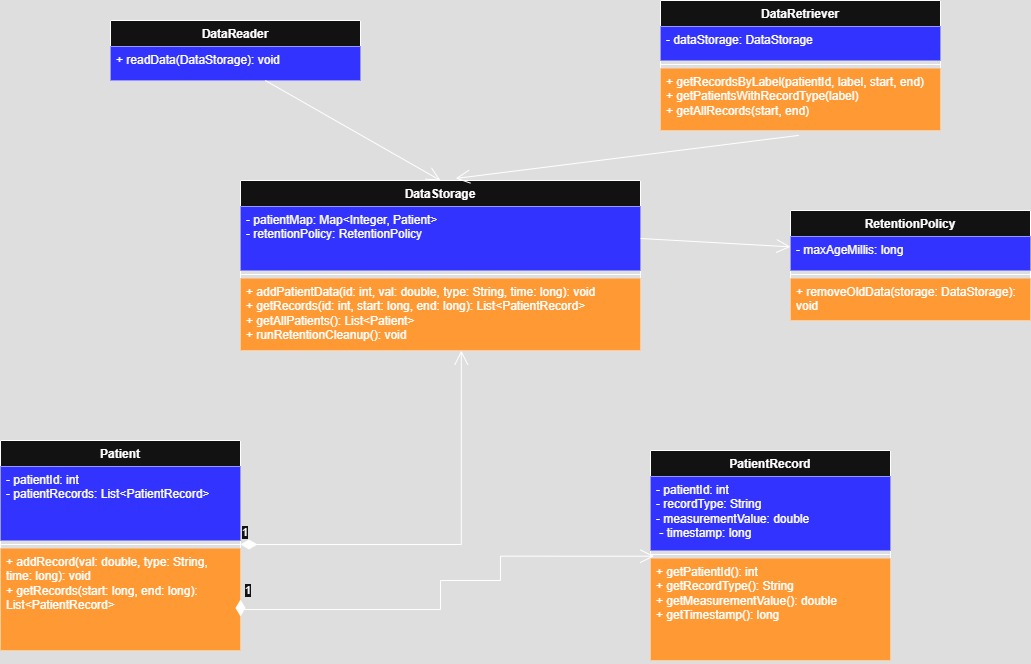

The diagram above was exported from draw.io. Its source (the exported page's mxGraphModel, read from the mxfile embedded in the PNG):
<mxGraphModel dx="2562" dy="2094" grid="1" gridSize="10" guides="1" tooltips="1" connect="1" arrows="1" fold="1" page="1" pageScale="1" pageWidth="827" pageHeight="1169" math="0" shadow="0">
  <root>
    <mxCell id="0" />
    <mxCell id="1" parent="0" />
    <mxCell id="8nXeyh_6qIyo1GWSWRDJ-5" value="DataStorage" style="swimlane;fontStyle=1;align=center;verticalAlign=top;childLayout=stackLayout;horizontal=1;startSize=26;horizontalStack=0;resizeParent=1;resizeParentMax=0;resizeLast=0;collapsible=1;marginBottom=0;whiteSpace=wrap;html=1;" vertex="1" parent="1">
      <mxGeometry x="60" y="-40" width="400" height="170" as="geometry" />
    </mxCell>
    <mxCell id="8nXeyh_6qIyo1GWSWRDJ-6" value="- patientMap: Map&amp;lt;Integer, Patient&amp;gt;&lt;div&gt;- retentionPolicy: RetentionPolicy&amp;nbsp;&lt;/div&gt;" style="text;strokeColor=none;fillColor=light-dark(transparent,#3333FF);align=left;verticalAlign=top;spacingLeft=4;spacingRight=4;overflow=hidden;rotatable=0;points=[[0,0.5],[1,0.5]];portConstraint=eastwest;whiteSpace=wrap;html=1;" vertex="1" parent="8nXeyh_6qIyo1GWSWRDJ-5">
      <mxGeometry y="26" width="400" height="64" as="geometry" />
    </mxCell>
    <mxCell id="8nXeyh_6qIyo1GWSWRDJ-7" value="" style="line;strokeWidth=1;fillColor=none;align=left;verticalAlign=middle;spacingTop=-1;spacingLeft=3;spacingRight=3;rotatable=0;labelPosition=right;points=[];portConstraint=eastwest;strokeColor=inherit;" vertex="1" parent="8nXeyh_6qIyo1GWSWRDJ-5">
      <mxGeometry y="90" width="400" height="8" as="geometry" />
    </mxCell>
    <mxCell id="8nXeyh_6qIyo1GWSWRDJ-8" value="+ addPatientData(id: int, val: double, type: String, time: long): void&lt;div&gt;+ getRecords(id: int, start: long, end: long): List&amp;lt;PatientRecord&amp;gt;&lt;/div&gt;&lt;div&gt;+ getAllPatients(): List&amp;lt;Patient&amp;gt;&lt;/div&gt;&lt;div&gt;+ runRetentionCleanup(): void&lt;/div&gt;" style="text;strokeColor=none;fillColor=light-dark(transparent,#FF9933);align=left;verticalAlign=top;spacingLeft=4;spacingRight=4;overflow=hidden;rotatable=0;points=[[0,0.5],[1,0.5]];portConstraint=eastwest;whiteSpace=wrap;html=1;" vertex="1" parent="8nXeyh_6qIyo1GWSWRDJ-5">
      <mxGeometry y="98" width="400" height="72" as="geometry" />
    </mxCell>
    <mxCell id="8nXeyh_6qIyo1GWSWRDJ-11" value="Patient" style="swimlane;fontStyle=1;align=center;verticalAlign=top;childLayout=stackLayout;horizontal=1;startSize=26;horizontalStack=0;resizeParent=1;resizeParentMax=0;resizeLast=0;collapsible=1;marginBottom=0;whiteSpace=wrap;html=1;" vertex="1" parent="1">
      <mxGeometry x="-180" y="220" width="240" height="210" as="geometry" />
    </mxCell>
    <mxCell id="8nXeyh_6qIyo1GWSWRDJ-12" value="- patientId: int&amp;nbsp;&lt;div&gt;- patientRecords: List&amp;lt;PatientRecord&amp;gt;&lt;/div&gt;" style="text;strokeColor=none;fillColor=light-dark(transparent,#3333FF);align=left;verticalAlign=top;spacingLeft=4;spacingRight=4;overflow=hidden;rotatable=0;points=[[0,0.5],[1,0.5]];portConstraint=eastwest;whiteSpace=wrap;html=1;" vertex="1" parent="8nXeyh_6qIyo1GWSWRDJ-11">
      <mxGeometry y="26" width="240" height="74" as="geometry" />
    </mxCell>
    <mxCell id="8nXeyh_6qIyo1GWSWRDJ-13" value="" style="line;strokeWidth=1;fillColor=none;align=left;verticalAlign=middle;spacingTop=-1;spacingLeft=3;spacingRight=3;rotatable=0;labelPosition=right;points=[];portConstraint=eastwest;strokeColor=inherit;" vertex="1" parent="8nXeyh_6qIyo1GWSWRDJ-11">
      <mxGeometry y="100" width="240" height="8" as="geometry" />
    </mxCell>
    <mxCell id="8nXeyh_6qIyo1GWSWRDJ-14" value="+ addRecord(val: double, type: String, time: long): void&lt;div&gt;+ getRecords(start: long, end: long): List&amp;lt;PatientRecord&amp;gt;&lt;/div&gt;" style="text;strokeColor=none;fillColor=light-dark(transparent,#FF9933);align=left;verticalAlign=top;spacingLeft=4;spacingRight=4;overflow=hidden;rotatable=0;points=[[0,0.5],[1,0.5]];portConstraint=eastwest;whiteSpace=wrap;html=1;" vertex="1" parent="8nXeyh_6qIyo1GWSWRDJ-11">
      <mxGeometry y="108" width="240" height="102" as="geometry" />
    </mxCell>
    <mxCell id="8nXeyh_6qIyo1GWSWRDJ-15" value="PatientRecord" style="swimlane;fontStyle=1;align=center;verticalAlign=top;childLayout=stackLayout;horizontal=1;startSize=26;horizontalStack=0;resizeParent=1;resizeParentMax=0;resizeLast=0;collapsible=1;marginBottom=0;whiteSpace=wrap;html=1;" vertex="1" parent="1">
      <mxGeometry x="470" y="230" width="240" height="210" as="geometry" />
    </mxCell>
    <mxCell id="8nXeyh_6qIyo1GWSWRDJ-16" value="- patientId: int&amp;nbsp;&lt;div&gt;- recordType: String&amp;nbsp;&amp;nbsp;&lt;/div&gt;&lt;div&gt;- measurementValue: double&amp;nbsp;&lt;/div&gt;&lt;div&gt;&amp;nbsp;- timestamp: long&lt;/div&gt;" style="text;strokeColor=none;fillColor=light-dark(transparent,#3333FF);align=left;verticalAlign=top;spacingLeft=4;spacingRight=4;overflow=hidden;rotatable=0;points=[[0,0.5],[1,0.5]];portConstraint=eastwest;whiteSpace=wrap;html=1;" vertex="1" parent="8nXeyh_6qIyo1GWSWRDJ-15">
      <mxGeometry y="26" width="240" height="74" as="geometry" />
    </mxCell>
    <mxCell id="8nXeyh_6qIyo1GWSWRDJ-17" value="" style="line;strokeWidth=1;fillColor=none;align=left;verticalAlign=middle;spacingTop=-1;spacingLeft=3;spacingRight=3;rotatable=0;labelPosition=right;points=[];portConstraint=eastwest;strokeColor=inherit;" vertex="1" parent="8nXeyh_6qIyo1GWSWRDJ-15">
      <mxGeometry y="100" width="240" height="8" as="geometry" />
    </mxCell>
    <mxCell id="8nXeyh_6qIyo1GWSWRDJ-18" value="+ getPatientId(): int&lt;div&gt;+ getRecordType(): String&lt;/div&gt;&lt;div&gt;+ getMeasurementValue(): double&lt;/div&gt;&lt;div&gt;+ getTimestamp(): long&lt;/div&gt;" style="text;strokeColor=none;fillColor=light-dark(transparent,#FF9933);align=left;verticalAlign=top;spacingLeft=4;spacingRight=4;overflow=hidden;rotatable=0;points=[[0,0.5],[1,0.5]];portConstraint=eastwest;whiteSpace=wrap;html=1;" vertex="1" parent="8nXeyh_6qIyo1GWSWRDJ-15">
      <mxGeometry y="108" width="240" height="102" as="geometry" />
    </mxCell>
    <mxCell id="8nXeyh_6qIyo1GWSWRDJ-19" value="RetentionPolicy" style="swimlane;fontStyle=1;align=center;verticalAlign=top;childLayout=stackLayout;horizontal=1;startSize=26;horizontalStack=0;resizeParent=1;resizeParentMax=0;resizeLast=0;collapsible=1;marginBottom=0;whiteSpace=wrap;html=1;" vertex="1" parent="1">
      <mxGeometry x="610" y="-10" width="240" height="110" as="geometry" />
    </mxCell>
    <mxCell id="8nXeyh_6qIyo1GWSWRDJ-20" value="- maxAgeMillis: long" style="text;strokeColor=none;fillColor=light-dark(transparent,#3333FF);align=left;verticalAlign=top;spacingLeft=4;spacingRight=4;overflow=hidden;rotatable=0;points=[[0,0.5],[1,0.5]];portConstraint=eastwest;whiteSpace=wrap;html=1;" vertex="1" parent="8nXeyh_6qIyo1GWSWRDJ-19">
      <mxGeometry y="26" width="240" height="34" as="geometry" />
    </mxCell>
    <mxCell id="8nXeyh_6qIyo1GWSWRDJ-21" value="" style="line;strokeWidth=1;fillColor=none;align=left;verticalAlign=middle;spacingTop=-1;spacingLeft=3;spacingRight=3;rotatable=0;labelPosition=right;points=[];portConstraint=eastwest;strokeColor=inherit;" vertex="1" parent="8nXeyh_6qIyo1GWSWRDJ-19">
      <mxGeometry y="60" width="240" height="8" as="geometry" />
    </mxCell>
    <mxCell id="8nXeyh_6qIyo1GWSWRDJ-22" value="+ removeOldData(storage: DataStorage): void" style="text;strokeColor=none;fillColor=light-dark(transparent,#FF9933);align=left;verticalAlign=top;spacingLeft=4;spacingRight=4;overflow=hidden;rotatable=0;points=[[0,0.5],[1,0.5]];portConstraint=eastwest;whiteSpace=wrap;html=1;" vertex="1" parent="8nXeyh_6qIyo1GWSWRDJ-19">
      <mxGeometry y="68" width="240" height="42" as="geometry" />
    </mxCell>
    <mxCell id="8nXeyh_6qIyo1GWSWRDJ-23" value="DataReader" style="swimlane;fontStyle=1;align=center;verticalAlign=top;childLayout=stackLayout;horizontal=1;startSize=26;horizontalStack=0;resizeParent=1;resizeParentMax=0;resizeLast=0;collapsible=1;marginBottom=0;whiteSpace=wrap;html=1;" vertex="1" parent="1">
      <mxGeometry x="-70" y="-200" width="250" height="60" as="geometry">
        <mxRectangle x="-70" y="110" width="110" height="40" as="alternateBounds" />
      </mxGeometry>
    </mxCell>
    <mxCell id="8nXeyh_6qIyo1GWSWRDJ-24" value="+ readData(DataStorage): void" style="text;strokeColor=none;fillColor=light-dark(transparent,#3333FF);align=left;verticalAlign=top;spacingLeft=4;spacingRight=4;overflow=hidden;rotatable=0;points=[[0,0.5],[1,0.5]];portConstraint=eastwest;whiteSpace=wrap;html=1;" vertex="1" parent="8nXeyh_6qIyo1GWSWRDJ-23">
      <mxGeometry y="26" width="250" height="34" as="geometry" />
    </mxCell>
    <mxCell id="8nXeyh_6qIyo1GWSWRDJ-27" value="DataRetriever" style="swimlane;fontStyle=1;align=center;verticalAlign=top;childLayout=stackLayout;horizontal=1;startSize=26;horizontalStack=0;resizeParent=1;resizeParentMax=0;resizeLast=0;collapsible=1;marginBottom=0;whiteSpace=wrap;html=1;" vertex="1" parent="1">
      <mxGeometry x="480" y="-220" width="280" height="130" as="geometry" />
    </mxCell>
    <mxCell id="8nXeyh_6qIyo1GWSWRDJ-28" value="- dataStorage: DataStorage" style="text;strokeColor=none;fillColor=light-dark(transparent,#3333FF);align=left;verticalAlign=top;spacingLeft=4;spacingRight=4;overflow=hidden;rotatable=0;points=[[0,0.5],[1,0.5]];portConstraint=eastwest;whiteSpace=wrap;html=1;" vertex="1" parent="8nXeyh_6qIyo1GWSWRDJ-27">
      <mxGeometry y="26" width="280" height="34" as="geometry" />
    </mxCell>
    <mxCell id="8nXeyh_6qIyo1GWSWRDJ-29" value="" style="line;strokeWidth=1;fillColor=none;align=left;verticalAlign=middle;spacingTop=-1;spacingLeft=3;spacingRight=3;rotatable=0;labelPosition=right;points=[];portConstraint=eastwest;strokeColor=inherit;" vertex="1" parent="8nXeyh_6qIyo1GWSWRDJ-27">
      <mxGeometry y="60" width="280" height="8" as="geometry" />
    </mxCell>
    <mxCell id="8nXeyh_6qIyo1GWSWRDJ-30" value="+ getRecordsByLabel(patientId, label, start, end)&lt;div&gt;+ getPatientsWithRecordType(label)&lt;/div&gt;&lt;div&gt;+ getAllRecords(start, end)&lt;/div&gt;" style="text;strokeColor=none;fillColor=light-dark(transparent,#FF9933);align=left;verticalAlign=top;spacingLeft=4;spacingRight=4;overflow=hidden;rotatable=0;points=[[0,0.5],[1,0.5]];portConstraint=eastwest;whiteSpace=wrap;html=1;" vertex="1" parent="8nXeyh_6qIyo1GWSWRDJ-27">
      <mxGeometry y="68" width="280" height="62" as="geometry" />
    </mxCell>
    <mxCell id="8nXeyh_6qIyo1GWSWRDJ-33" value="1" style="endArrow=open;html=1;endSize=12;startArrow=diamondThin;startSize=14;startFill=1;edgeStyle=orthogonalEdgeStyle;align=left;verticalAlign=bottom;rounded=0;entryX=0.552;entryY=1.002;entryDx=0;entryDy=0;entryPerimeter=0;" edge="1" parent="1" source="8nXeyh_6qIyo1GWSWRDJ-13" target="8nXeyh_6qIyo1GWSWRDJ-8">
      <mxGeometry x="-1" y="3" relative="1" as="geometry">
        <mxPoint x="150" y="220" as="sourcePoint" />
        <mxPoint x="310" y="220" as="targetPoint" />
      </mxGeometry>
    </mxCell>
    <mxCell id="8nXeyh_6qIyo1GWSWRDJ-34" value="1" style="endArrow=open;html=1;endSize=12;startArrow=diamondThin;startSize=14;startFill=1;edgeStyle=orthogonalEdgeStyle;align=left;verticalAlign=bottom;rounded=0;entryX=0.015;entryY=1.077;entryDx=0;entryDy=0;entryPerimeter=0;exitX=1;exitY=0.5;exitDx=0;exitDy=0;" edge="1" parent="1" source="8nXeyh_6qIyo1GWSWRDJ-14" target="8nXeyh_6qIyo1GWSWRDJ-16">
      <mxGeometry x="-1" y="3" relative="1" as="geometry">
        <mxPoint x="190" y="389" as="sourcePoint" />
        <mxPoint x="310" y="220" as="targetPoint" />
        <Array as="points">
          <mxPoint x="60" y="389" />
          <mxPoint x="260" y="389" />
          <mxPoint x="260" y="360" />
          <mxPoint x="320" y="360" />
          <mxPoint x="320" y="336" />
        </Array>
      </mxGeometry>
    </mxCell>
    <mxCell id="8nXeyh_6qIyo1GWSWRDJ-35" value="" style="endArrow=open;endFill=1;endSize=12;html=1;rounded=0;exitX=1;exitY=0.5;exitDx=0;exitDy=0;" edge="1" parent="1" source="8nXeyh_6qIyo1GWSWRDJ-6" target="8nXeyh_6qIyo1GWSWRDJ-20">
      <mxGeometry width="160" relative="1" as="geometry">
        <mxPoint x="150" y="220" as="sourcePoint" />
        <mxPoint x="310" y="220" as="targetPoint" />
      </mxGeometry>
    </mxCell>
    <mxCell id="8nXeyh_6qIyo1GWSWRDJ-37" value="" style="endArrow=open;endFill=1;endSize=12;html=1;rounded=0;exitX=0.494;exitY=1.079;exitDx=0;exitDy=0;exitPerimeter=0;entryX=0.538;entryY=-0.012;entryDx=0;entryDy=0;entryPerimeter=0;" edge="1" parent="1" source="8nXeyh_6qIyo1GWSWRDJ-30" target="8nXeyh_6qIyo1GWSWRDJ-5">
      <mxGeometry width="160" relative="1" as="geometry">
        <mxPoint x="150" y="220" as="sourcePoint" />
        <mxPoint x="310" y="220" as="targetPoint" />
      </mxGeometry>
    </mxCell>
    <mxCell id="8nXeyh_6qIyo1GWSWRDJ-38" value="" style="endArrow=open;endFill=1;endSize=12;html=1;rounded=0;entryX=0.5;entryY=0;entryDx=0;entryDy=0;" edge="1" parent="1" source="8nXeyh_6qIyo1GWSWRDJ-24" target="8nXeyh_6qIyo1GWSWRDJ-5">
      <mxGeometry width="160" relative="1" as="geometry">
        <mxPoint x="-180" y="-30" as="sourcePoint" />
        <mxPoint x="-20" y="-30" as="targetPoint" />
      </mxGeometry>
    </mxCell>
  </root>
</mxGraphModel>